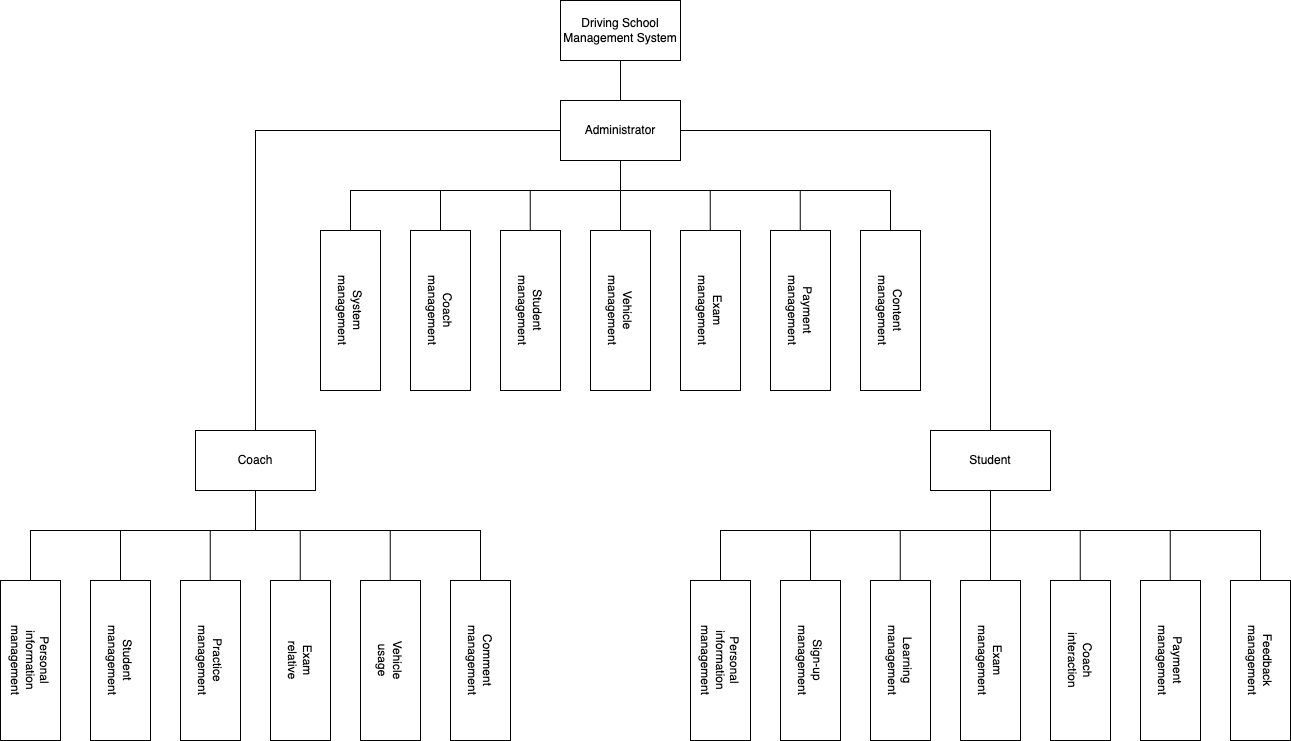

The diagram above was exported from draw.io. Its source (the exported page's mxGraphModel, read from the mxfile embedded in the PNG):
<mxGraphModel dx="3007" dy="1548" grid="1" gridSize="10" guides="1" tooltips="1" connect="1" arrows="1" fold="1" page="1" pageScale="1" pageWidth="827" pageHeight="1169" math="0" shadow="0">
  <root>
    <mxCell id="0" />
    <mxCell id="1" parent="0" />
    <mxCell id="XWe93O4pvrMIyXSSVVKB-1" value="Driving School Management System" style="rounded=0;whiteSpace=wrap;html=1;" vertex="1" parent="1">
      <mxGeometry x="420" y="120" width="120" height="60" as="geometry" />
    </mxCell>
    <mxCell id="XWe93O4pvrMIyXSSVVKB-2" value="Administrator" style="rounded=0;whiteSpace=wrap;html=1;" vertex="1" parent="1">
      <mxGeometry x="420" y="220" width="120" height="60" as="geometry" />
    </mxCell>
    <mxCell id="XWe93O4pvrMIyXSSVVKB-3" value="Coach" style="rounded=0;whiteSpace=wrap;html=1;" vertex="1" parent="1">
      <mxGeometry x="55" y="550" width="120" height="60" as="geometry" />
    </mxCell>
    <mxCell id="XWe93O4pvrMIyXSSVVKB-4" value="Student" style="rounded=0;whiteSpace=wrap;html=1;" vertex="1" parent="1">
      <mxGeometry x="790" y="550" width="120" height="60" as="geometry" />
    </mxCell>
    <mxCell id="XWe93O4pvrMIyXSSVVKB-6" value="" style="rounded=0;whiteSpace=wrap;html=1;" vertex="1" parent="1">
      <mxGeometry x="180" y="350" width="60" height="160" as="geometry" />
    </mxCell>
    <mxCell id="XWe93O4pvrMIyXSSVVKB-7" value="" style="rounded=0;whiteSpace=wrap;html=1;" vertex="1" parent="1">
      <mxGeometry x="270" y="350" width="60" height="160" as="geometry" />
    </mxCell>
    <mxCell id="XWe93O4pvrMIyXSSVVKB-8" value="" style="rounded=0;whiteSpace=wrap;html=1;" vertex="1" parent="1">
      <mxGeometry x="360" y="350" width="60" height="160" as="geometry" />
    </mxCell>
    <mxCell id="XWe93O4pvrMIyXSSVVKB-9" value="" style="rounded=0;whiteSpace=wrap;html=1;" vertex="1" parent="1">
      <mxGeometry x="450" y="350" width="60" height="160" as="geometry" />
    </mxCell>
    <mxCell id="XWe93O4pvrMIyXSSVVKB-10" value="" style="rounded=0;whiteSpace=wrap;html=1;" vertex="1" parent="1">
      <mxGeometry x="540" y="350" width="60" height="160" as="geometry" />
    </mxCell>
    <mxCell id="XWe93O4pvrMIyXSSVVKB-11" value="" style="rounded=0;whiteSpace=wrap;html=1;" vertex="1" parent="1">
      <mxGeometry x="630" y="350" width="60" height="160" as="geometry" />
    </mxCell>
    <mxCell id="XWe93O4pvrMIyXSSVVKB-12" value="" style="rounded=0;whiteSpace=wrap;html=1;" vertex="1" parent="1">
      <mxGeometry x="720" y="350" width="60" height="160" as="geometry" />
    </mxCell>
    <mxCell id="XWe93O4pvrMIyXSSVVKB-13" value="" style="rounded=0;whiteSpace=wrap;html=1;" vertex="1" parent="1">
      <mxGeometry x="-140" y="700" width="60" height="160" as="geometry" />
    </mxCell>
    <mxCell id="XWe93O4pvrMIyXSSVVKB-14" value="" style="rounded=0;whiteSpace=wrap;html=1;" vertex="1" parent="1">
      <mxGeometry x="-50" y="700" width="60" height="160" as="geometry" />
    </mxCell>
    <mxCell id="XWe93O4pvrMIyXSSVVKB-15" value="" style="rounded=0;whiteSpace=wrap;html=1;" vertex="1" parent="1">
      <mxGeometry x="40" y="700" width="60" height="160" as="geometry" />
    </mxCell>
    <mxCell id="XWe93O4pvrMIyXSSVVKB-17" value="" style="rounded=0;whiteSpace=wrap;html=1;" vertex="1" parent="1">
      <mxGeometry x="130" y="700" width="60" height="160" as="geometry" />
    </mxCell>
    <mxCell id="XWe93O4pvrMIyXSSVVKB-18" value="" style="rounded=0;whiteSpace=wrap;html=1;" vertex="1" parent="1">
      <mxGeometry x="220" y="700" width="60" height="160" as="geometry" />
    </mxCell>
    <mxCell id="XWe93O4pvrMIyXSSVVKB-19" value="" style="rounded=0;whiteSpace=wrap;html=1;" vertex="1" parent="1">
      <mxGeometry x="310" y="700" width="60" height="160" as="geometry" />
    </mxCell>
    <mxCell id="XWe93O4pvrMIyXSSVVKB-20" value="" style="rounded=0;whiteSpace=wrap;html=1;" vertex="1" parent="1">
      <mxGeometry x="550" y="700" width="60" height="160" as="geometry" />
    </mxCell>
    <mxCell id="XWe93O4pvrMIyXSSVVKB-21" value="" style="rounded=0;whiteSpace=wrap;html=1;" vertex="1" parent="1">
      <mxGeometry x="640" y="700" width="60" height="160" as="geometry" />
    </mxCell>
    <mxCell id="XWe93O4pvrMIyXSSVVKB-22" value="" style="rounded=0;whiteSpace=wrap;html=1;" vertex="1" parent="1">
      <mxGeometry x="730" y="700" width="60" height="160" as="geometry" />
    </mxCell>
    <mxCell id="XWe93O4pvrMIyXSSVVKB-23" value="" style="rounded=0;whiteSpace=wrap;html=1;" vertex="1" parent="1">
      <mxGeometry x="820" y="700" width="60" height="160" as="geometry" />
    </mxCell>
    <mxCell id="XWe93O4pvrMIyXSSVVKB-24" value="" style="rounded=0;whiteSpace=wrap;html=1;" vertex="1" parent="1">
      <mxGeometry x="910" y="700" width="60" height="160" as="geometry" />
    </mxCell>
    <mxCell id="XWe93O4pvrMIyXSSVVKB-25" value="" style="rounded=0;whiteSpace=wrap;html=1;" vertex="1" parent="1">
      <mxGeometry x="1000" y="700" width="60" height="160" as="geometry" />
    </mxCell>
    <mxCell id="XWe93O4pvrMIyXSSVVKB-26" value="" style="rounded=0;whiteSpace=wrap;html=1;" vertex="1" parent="1">
      <mxGeometry x="1090" y="700" width="60" height="160" as="geometry" />
    </mxCell>
    <mxCell id="XWe93O4pvrMIyXSSVVKB-27" value="System management" style="text;html=1;align=center;verticalAlign=middle;whiteSpace=wrap;rounded=0;rotation=90;" vertex="1" parent="1">
      <mxGeometry x="180" y="415" width="60" height="30" as="geometry" />
    </mxCell>
    <mxCell id="XWe93O4pvrMIyXSSVVKB-28" value="Coach management" style="text;html=1;align=center;verticalAlign=middle;whiteSpace=wrap;rounded=0;rotation=90;" vertex="1" parent="1">
      <mxGeometry x="270" y="415" width="60" height="30" as="geometry" />
    </mxCell>
    <mxCell id="XWe93O4pvrMIyXSSVVKB-29" value="Student management" style="text;html=1;align=center;verticalAlign=middle;whiteSpace=wrap;rounded=0;rotation=90;" vertex="1" parent="1">
      <mxGeometry x="360" y="415" width="60" height="30" as="geometry" />
    </mxCell>
    <mxCell id="XWe93O4pvrMIyXSSVVKB-30" value="Vehicle management" style="text;html=1;align=center;verticalAlign=middle;whiteSpace=wrap;rounded=0;rotation=90;" vertex="1" parent="1">
      <mxGeometry x="450" y="415" width="60" height="30" as="geometry" />
    </mxCell>
    <mxCell id="XWe93O4pvrMIyXSSVVKB-31" value="Exam management" style="text;html=1;align=center;verticalAlign=middle;whiteSpace=wrap;rounded=0;rotation=90;" vertex="1" parent="1">
      <mxGeometry x="540" y="415" width="60" height="30" as="geometry" />
    </mxCell>
    <mxCell id="XWe93O4pvrMIyXSSVVKB-32" value="Payment management" style="text;html=1;align=center;verticalAlign=middle;whiteSpace=wrap;rounded=0;rotation=90;" vertex="1" parent="1">
      <mxGeometry x="630" y="415" width="60" height="30" as="geometry" />
    </mxCell>
    <mxCell id="XWe93O4pvrMIyXSSVVKB-33" value="Content management" style="text;html=1;align=center;verticalAlign=middle;whiteSpace=wrap;rounded=0;rotation=90;" vertex="1" parent="1">
      <mxGeometry x="720" y="415" width="60" height="30" as="geometry" />
    </mxCell>
    <mxCell id="XWe93O4pvrMIyXSSVVKB-34" value="Personal information management" style="text;html=1;align=center;verticalAlign=middle;whiteSpace=wrap;rounded=0;rotation=90;" vertex="1" parent="1">
      <mxGeometry x="-140" y="765" width="60" height="30" as="geometry" />
    </mxCell>
    <mxCell id="XWe93O4pvrMIyXSSVVKB-35" value="Student management" style="text;html=1;align=center;verticalAlign=middle;whiteSpace=wrap;rounded=0;rotation=90;" vertex="1" parent="1">
      <mxGeometry x="-50" y="765" width="60" height="30" as="geometry" />
    </mxCell>
    <mxCell id="XWe93O4pvrMIyXSSVVKB-36" value="Practice management" style="text;html=1;align=center;verticalAlign=middle;whiteSpace=wrap;rounded=0;rotation=90;" vertex="1" parent="1">
      <mxGeometry x="40" y="765" width="60" height="30" as="geometry" />
    </mxCell>
    <mxCell id="XWe93O4pvrMIyXSSVVKB-38" value="Exam relative" style="text;html=1;align=center;verticalAlign=middle;whiteSpace=wrap;rounded=0;rotation=90;" vertex="1" parent="1">
      <mxGeometry x="130" y="765" width="60" height="30" as="geometry" />
    </mxCell>
    <mxCell id="XWe93O4pvrMIyXSSVVKB-39" value="Vehicle usage" style="text;html=1;align=center;verticalAlign=middle;whiteSpace=wrap;rounded=0;rotation=90;" vertex="1" parent="1">
      <mxGeometry x="220" y="765" width="60" height="30" as="geometry" />
    </mxCell>
    <mxCell id="XWe93O4pvrMIyXSSVVKB-40" value="Comment management" style="text;html=1;align=center;verticalAlign=middle;whiteSpace=wrap;rounded=0;rotation=90;" vertex="1" parent="1">
      <mxGeometry x="310" y="765" width="60" height="30" as="geometry" />
    </mxCell>
    <mxCell id="XWe93O4pvrMIyXSSVVKB-41" value="Personal information management" style="text;html=1;align=center;verticalAlign=middle;whiteSpace=wrap;rounded=0;rotation=90;" vertex="1" parent="1">
      <mxGeometry x="550" y="765" width="60" height="30" as="geometry" />
    </mxCell>
    <mxCell id="XWe93O4pvrMIyXSSVVKB-42" value="Sign-up management" style="text;html=1;align=center;verticalAlign=middle;whiteSpace=wrap;rounded=0;rotation=90;" vertex="1" parent="1">
      <mxGeometry x="640" y="765" width="60" height="30" as="geometry" />
    </mxCell>
    <mxCell id="XWe93O4pvrMIyXSSVVKB-43" value="Learning management" style="text;html=1;align=center;verticalAlign=middle;whiteSpace=wrap;rounded=0;rotation=90;" vertex="1" parent="1">
      <mxGeometry x="730" y="765" width="60" height="30" as="geometry" />
    </mxCell>
    <mxCell id="XWe93O4pvrMIyXSSVVKB-44" value="Exam management" style="text;html=1;align=center;verticalAlign=middle;whiteSpace=wrap;rounded=0;rotation=90;" vertex="1" parent="1">
      <mxGeometry x="820" y="765" width="60" height="30" as="geometry" />
    </mxCell>
    <mxCell id="XWe93O4pvrMIyXSSVVKB-45" value="Coach interaction" style="text;html=1;align=center;verticalAlign=middle;whiteSpace=wrap;rounded=0;rotation=90;" vertex="1" parent="1">
      <mxGeometry x="910" y="765" width="60" height="30" as="geometry" />
    </mxCell>
    <mxCell id="XWe93O4pvrMIyXSSVVKB-46" value="Payment management" style="text;html=1;align=center;verticalAlign=middle;whiteSpace=wrap;rounded=0;rotation=90;" vertex="1" parent="1">
      <mxGeometry x="1000" y="765" width="60" height="30" as="geometry" />
    </mxCell>
    <mxCell id="XWe93O4pvrMIyXSSVVKB-47" value="Feedback management" style="text;html=1;align=center;verticalAlign=middle;whiteSpace=wrap;rounded=0;rotation=90;" vertex="1" parent="1">
      <mxGeometry x="1090" y="765" width="60" height="30" as="geometry" />
    </mxCell>
    <mxCell id="XWe93O4pvrMIyXSSVVKB-50" value="" style="endArrow=none;html=1;rounded=0;entryX=0.5;entryY=1;entryDx=0;entryDy=0;exitX=0.5;exitY=0;exitDx=0;exitDy=0;" edge="1" parent="1" source="XWe93O4pvrMIyXSSVVKB-2" target="XWe93O4pvrMIyXSSVVKB-1">
      <mxGeometry width="50" height="50" relative="1" as="geometry">
        <mxPoint x="350" y="240" as="sourcePoint" />
        <mxPoint x="400" y="190" as="targetPoint" />
      </mxGeometry>
    </mxCell>
    <mxCell id="XWe93O4pvrMIyXSSVVKB-51" value="" style="endArrow=none;html=1;rounded=0;entryX=0.5;entryY=1;entryDx=0;entryDy=0;exitX=0.5;exitY=0;exitDx=0;exitDy=0;" edge="1" parent="1" source="XWe93O4pvrMIyXSSVVKB-9" target="XWe93O4pvrMIyXSSVVKB-2">
      <mxGeometry width="50" height="50" relative="1" as="geometry">
        <mxPoint x="330" y="300" as="sourcePoint" />
        <mxPoint x="380" y="250" as="targetPoint" />
      </mxGeometry>
    </mxCell>
    <mxCell id="XWe93O4pvrMIyXSSVVKB-52" value="" style="endArrow=none;html=1;rounded=0;exitX=0.5;exitY=0;exitDx=0;exitDy=0;entryX=0.5;entryY=0;entryDx=0;entryDy=0;" edge="1" parent="1" source="XWe93O4pvrMIyXSSVVKB-6" target="XWe93O4pvrMIyXSSVVKB-12">
      <mxGeometry width="50" height="50" relative="1" as="geometry">
        <mxPoint x="220" y="320" as="sourcePoint" />
        <mxPoint x="600" y="290" as="targetPoint" />
        <Array as="points">
          <mxPoint x="210" y="310" />
          <mxPoint x="480" y="310" />
          <mxPoint x="750" y="310" />
        </Array>
      </mxGeometry>
    </mxCell>
    <mxCell id="XWe93O4pvrMIyXSSVVKB-53" value="" style="endArrow=none;html=1;rounded=0;exitX=0.5;exitY=0;exitDx=0;exitDy=0;" edge="1" parent="1" source="XWe93O4pvrMIyXSSVVKB-7">
      <mxGeometry width="50" height="50" relative="1" as="geometry">
        <mxPoint x="280" y="300" as="sourcePoint" />
        <mxPoint x="300" y="310" as="targetPoint" />
      </mxGeometry>
    </mxCell>
    <mxCell id="XWe93O4pvrMIyXSSVVKB-54" value="" style="endArrow=none;html=1;rounded=0;exitX=0.5;exitY=0;exitDx=0;exitDy=0;" edge="1" parent="1">
      <mxGeometry width="50" height="50" relative="1" as="geometry">
        <mxPoint x="389.75" y="350" as="sourcePoint" />
        <mxPoint x="389.75" y="310" as="targetPoint" />
      </mxGeometry>
    </mxCell>
    <mxCell id="XWe93O4pvrMIyXSSVVKB-55" value="" style="endArrow=none;html=1;rounded=0;exitX=0.5;exitY=0;exitDx=0;exitDy=0;" edge="1" parent="1">
      <mxGeometry width="50" height="50" relative="1" as="geometry">
        <mxPoint x="569.75" y="350" as="sourcePoint" />
        <mxPoint x="569.75" y="310" as="targetPoint" />
      </mxGeometry>
    </mxCell>
    <mxCell id="XWe93O4pvrMIyXSSVVKB-56" value="" style="endArrow=none;html=1;rounded=0;exitX=0.5;exitY=0;exitDx=0;exitDy=0;" edge="1" parent="1">
      <mxGeometry width="50" height="50" relative="1" as="geometry">
        <mxPoint x="659.75" y="350" as="sourcePoint" />
        <mxPoint x="659.75" y="310" as="targetPoint" />
      </mxGeometry>
    </mxCell>
    <mxCell id="XWe93O4pvrMIyXSSVVKB-57" value="" style="endArrow=none;html=1;rounded=0;entryX=0;entryY=0.5;entryDx=0;entryDy=0;exitX=0.5;exitY=0;exitDx=0;exitDy=0;" edge="1" parent="1" source="XWe93O4pvrMIyXSSVVKB-3" target="XWe93O4pvrMIyXSSVVKB-2">
      <mxGeometry width="50" height="50" relative="1" as="geometry">
        <mxPoint x="50" y="230" as="sourcePoint" />
        <mxPoint x="100" y="180" as="targetPoint" />
        <Array as="points">
          <mxPoint x="115" y="250" />
        </Array>
      </mxGeometry>
    </mxCell>
    <mxCell id="XWe93O4pvrMIyXSSVVKB-58" value="" style="endArrow=none;html=1;rounded=0;exitX=1;exitY=0.5;exitDx=0;exitDy=0;entryX=0.5;entryY=0;entryDx=0;entryDy=0;" edge="1" parent="1" source="XWe93O4pvrMIyXSSVVKB-2" target="XWe93O4pvrMIyXSSVVKB-4">
      <mxGeometry width="50" height="50" relative="1" as="geometry">
        <mxPoint x="630" y="280" as="sourcePoint" />
        <mxPoint x="680" y="230" as="targetPoint" />
        <Array as="points">
          <mxPoint x="850" y="250" />
        </Array>
      </mxGeometry>
    </mxCell>
    <mxCell id="XWe93O4pvrMIyXSSVVKB-59" value="" style="endArrow=none;html=1;rounded=0;exitX=0.5;exitY=0;exitDx=0;exitDy=0;entryX=0.5;entryY=0;entryDx=0;entryDy=0;" edge="1" parent="1" source="XWe93O4pvrMIyXSSVVKB-13" target="XWe93O4pvrMIyXSSVVKB-19">
      <mxGeometry width="50" height="50" relative="1" as="geometry">
        <mxPoint x="-45" y="630" as="sourcePoint" />
        <mxPoint x="5" y="580" as="targetPoint" />
        <Array as="points">
          <mxPoint x="-110" y="650" />
          <mxPoint x="115" y="650" />
          <mxPoint x="340" y="650" />
        </Array>
      </mxGeometry>
    </mxCell>
    <mxCell id="XWe93O4pvrMIyXSSVVKB-60" value="" style="endArrow=none;html=1;rounded=0;entryX=0.5;entryY=1;entryDx=0;entryDy=0;" edge="1" parent="1" target="XWe93O4pvrMIyXSSVVKB-3">
      <mxGeometry width="50" height="50" relative="1" as="geometry">
        <mxPoint x="115" y="650" as="sourcePoint" />
        <mxPoint x="5" y="530" as="targetPoint" />
      </mxGeometry>
    </mxCell>
    <mxCell id="XWe93O4pvrMIyXSSVVKB-61" value="" style="endArrow=none;html=1;rounded=0;exitX=0.5;exitY=0;exitDx=0;exitDy=0;" edge="1" parent="1" source="XWe93O4pvrMIyXSSVVKB-14">
      <mxGeometry width="50" height="50" relative="1" as="geometry">
        <mxPoint x="-75" y="710" as="sourcePoint" />
        <mxPoint x="-20" y="650" as="targetPoint" />
      </mxGeometry>
    </mxCell>
    <mxCell id="XWe93O4pvrMIyXSSVVKB-62" value="" style="endArrow=none;html=1;rounded=0;exitX=0.5;exitY=0;exitDx=0;exitDy=0;" edge="1" parent="1">
      <mxGeometry width="50" height="50" relative="1" as="geometry">
        <mxPoint x="69.82" y="700" as="sourcePoint" />
        <mxPoint x="69.82" y="650" as="targetPoint" />
      </mxGeometry>
    </mxCell>
    <mxCell id="XWe93O4pvrMIyXSSVVKB-63" value="" style="endArrow=none;html=1;rounded=0;exitX=0.5;exitY=0;exitDx=0;exitDy=0;" edge="1" parent="1">
      <mxGeometry width="50" height="50" relative="1" as="geometry">
        <mxPoint x="159.82" y="700" as="sourcePoint" />
        <mxPoint x="159.82" y="650" as="targetPoint" />
      </mxGeometry>
    </mxCell>
    <mxCell id="XWe93O4pvrMIyXSSVVKB-64" value="" style="endArrow=none;html=1;rounded=0;exitX=0.5;exitY=0;exitDx=0;exitDy=0;" edge="1" parent="1">
      <mxGeometry width="50" height="50" relative="1" as="geometry">
        <mxPoint x="249.82" y="700" as="sourcePoint" />
        <mxPoint x="249.82" y="650" as="targetPoint" />
      </mxGeometry>
    </mxCell>
    <mxCell id="XWe93O4pvrMIyXSSVVKB-65" value="" style="endArrow=none;html=1;rounded=0;entryX=0.5;entryY=1;entryDx=0;entryDy=0;exitX=0.5;exitY=0;exitDx=0;exitDy=0;" edge="1" parent="1" source="XWe93O4pvrMIyXSSVVKB-23" target="XWe93O4pvrMIyXSSVVKB-4">
      <mxGeometry width="50" height="50" relative="1" as="geometry">
        <mxPoint x="820" y="690" as="sourcePoint" />
        <mxPoint x="870" y="640" as="targetPoint" />
      </mxGeometry>
    </mxCell>
    <mxCell id="XWe93O4pvrMIyXSSVVKB-66" value="" style="endArrow=none;html=1;rounded=0;exitX=0.5;exitY=0;exitDx=0;exitDy=0;entryX=0.5;entryY=0;entryDx=0;entryDy=0;" edge="1" parent="1" source="XWe93O4pvrMIyXSSVVKB-20" target="XWe93O4pvrMIyXSSVVKB-26">
      <mxGeometry width="50" height="50" relative="1" as="geometry">
        <mxPoint x="560" y="680" as="sourcePoint" />
        <mxPoint x="1070" y="680" as="targetPoint" />
        <Array as="points">
          <mxPoint x="580" y="650" />
          <mxPoint x="850" y="650" />
          <mxPoint x="1120" y="650" />
        </Array>
      </mxGeometry>
    </mxCell>
    <mxCell id="XWe93O4pvrMIyXSSVVKB-67" value="" style="endArrow=none;html=1;rounded=0;exitX=0.5;exitY=0;exitDx=0;exitDy=0;" edge="1" parent="1" source="XWe93O4pvrMIyXSSVVKB-21">
      <mxGeometry width="50" height="50" relative="1" as="geometry">
        <mxPoint x="650" y="640" as="sourcePoint" />
        <mxPoint x="670" y="650" as="targetPoint" />
      </mxGeometry>
    </mxCell>
    <mxCell id="XWe93O4pvrMIyXSSVVKB-68" value="" style="endArrow=none;html=1;rounded=0;exitX=0.5;exitY=0;exitDx=0;exitDy=0;" edge="1" parent="1">
      <mxGeometry width="50" height="50" relative="1" as="geometry">
        <mxPoint x="759.75" y="700" as="sourcePoint" />
        <mxPoint x="759.75" y="650" as="targetPoint" />
      </mxGeometry>
    </mxCell>
    <mxCell id="XWe93O4pvrMIyXSSVVKB-69" value="" style="endArrow=none;html=1;rounded=0;exitX=0.5;exitY=0;exitDx=0;exitDy=0;" edge="1" parent="1">
      <mxGeometry width="50" height="50" relative="1" as="geometry">
        <mxPoint x="939.75" y="700" as="sourcePoint" />
        <mxPoint x="939.75" y="650" as="targetPoint" />
      </mxGeometry>
    </mxCell>
    <mxCell id="XWe93O4pvrMIyXSSVVKB-70" value="" style="endArrow=none;html=1;rounded=0;exitX=0.5;exitY=0;exitDx=0;exitDy=0;" edge="1" parent="1">
      <mxGeometry width="50" height="50" relative="1" as="geometry">
        <mxPoint x="1029.75" y="700" as="sourcePoint" />
        <mxPoint x="1029.75" y="650" as="targetPoint" />
      </mxGeometry>
    </mxCell>
  </root>
</mxGraphModel>